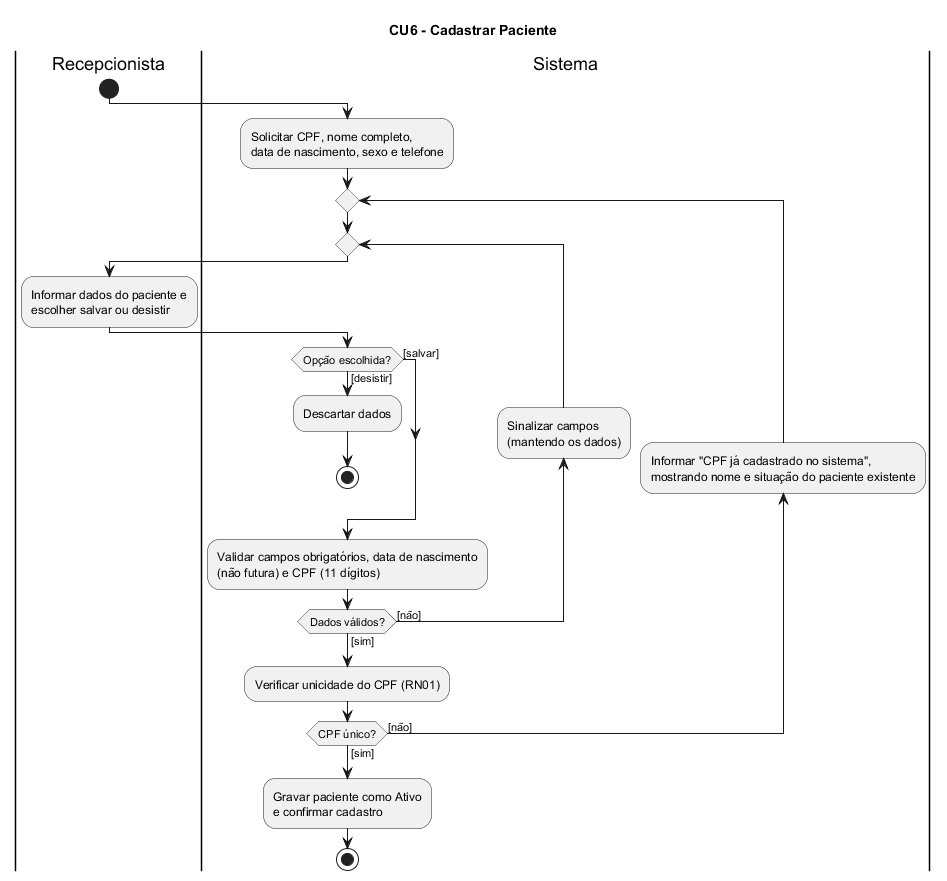

The diagram above was rendered by PlantUML. Its source (embedded in the PNG):
@startuml
title CU6 - Cadastrar Paciente

|Recepcionista|
start
|Sistema|
:Solicitar CPF, nome completo,\ndata de nascimento, sexo e telefone;
repeat
  repeat
    |Recepcionista|
    :Informar dados do paciente e\nescolher salvar ou desistir;
    |Sistema|
    if (Opção escolhida?) then ([salvar])
    else ([desistir])
      :Descartar dados;
      stop
    endif
    :Validar campos obrigatórios, data de nascimento\n(não futura) e CPF (11 dígitos);
    backward:Sinalizar campos\n(mantendo os dados);
  repeat while (Dados válidos?) is ([não]) not ([sim])
  :Verificar unicidade do CPF (RN01);
  backward:Informar "CPF já cadastrado no sistema",\nmostrando nome e situação do paciente existente;
repeat while (CPF único?) is ([não]) not ([sim])
:Gravar paciente como Ativo\ne confirmar cadastro;
stop
@enduml